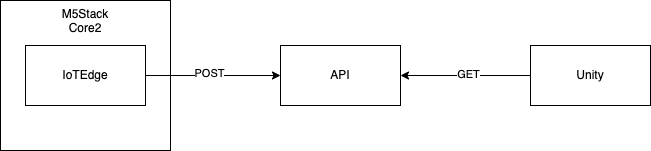

The diagram above was exported from draw.io. Its source (the exported page's mxGraphModel, read from the mxfile embedded in the PNG):
<mxGraphModel dx="673" dy="583" grid="1" gridSize="10" guides="1" tooltips="1" connect="1" arrows="1" fold="1" page="1" pageScale="1" pageWidth="1100" pageHeight="640" math="0" shadow="0">
  <root>
    <mxCell id="0" />
    <mxCell id="1" parent="0" />
    <mxCell id="3" value="M5Stack&lt;br&gt;Core2" style="rounded=0;whiteSpace=wrap;html=1;verticalAlign=top;" vertex="1" parent="1">
      <mxGeometry x="90" y="150" width="170" height="150" as="geometry" />
    </mxCell>
    <mxCell id="2" value="API" style="rounded=0;whiteSpace=wrap;html=1;" vertex="1" parent="1">
      <mxGeometry x="370" y="195" width="120" height="60" as="geometry" />
    </mxCell>
    <mxCell id="4" style="edgeStyle=none;html=1;entryX=0;entryY=0.5;entryDx=0;entryDy=0;exitX=1;exitY=0.5;exitDx=0;exitDy=0;" edge="1" parent="1" source="10" target="2">
      <mxGeometry relative="1" as="geometry" />
    </mxCell>
    <mxCell id="9" value="POST" style="edgeLabel;html=1;align=center;verticalAlign=middle;resizable=0;points=[];" vertex="1" connectable="0" parent="4">
      <mxGeometry x="-0.0621" y="3" relative="1" as="geometry">
        <mxPoint as="offset" />
      </mxGeometry>
    </mxCell>
    <mxCell id="5" value="Unity" style="rounded=0;whiteSpace=wrap;html=1;" vertex="1" parent="1">
      <mxGeometry x="620" y="195" width="120" height="60" as="geometry" />
    </mxCell>
    <mxCell id="7" style="edgeStyle=none;html=1;entryX=1;entryY=0.5;entryDx=0;entryDy=0;exitX=0;exitY=0.5;exitDx=0;exitDy=0;" edge="1" parent="1" source="5" target="2">
      <mxGeometry relative="1" as="geometry">
        <mxPoint x="220" y="190" as="sourcePoint" />
        <mxPoint x="370" y="190" as="targetPoint" />
      </mxGeometry>
    </mxCell>
    <mxCell id="8" value="GET" style="edgeLabel;html=1;align=center;verticalAlign=middle;resizable=0;points=[];" vertex="1" connectable="0" parent="7">
      <mxGeometry x="-0.0312" y="-2" relative="1" as="geometry">
        <mxPoint as="offset" />
      </mxGeometry>
    </mxCell>
    <mxCell id="10" value="IoTEdge" style="rounded=0;whiteSpace=wrap;html=1;" vertex="1" parent="1">
      <mxGeometry x="115" y="195" width="120" height="60" as="geometry" />
    </mxCell>
  </root>
</mxGraphModel>